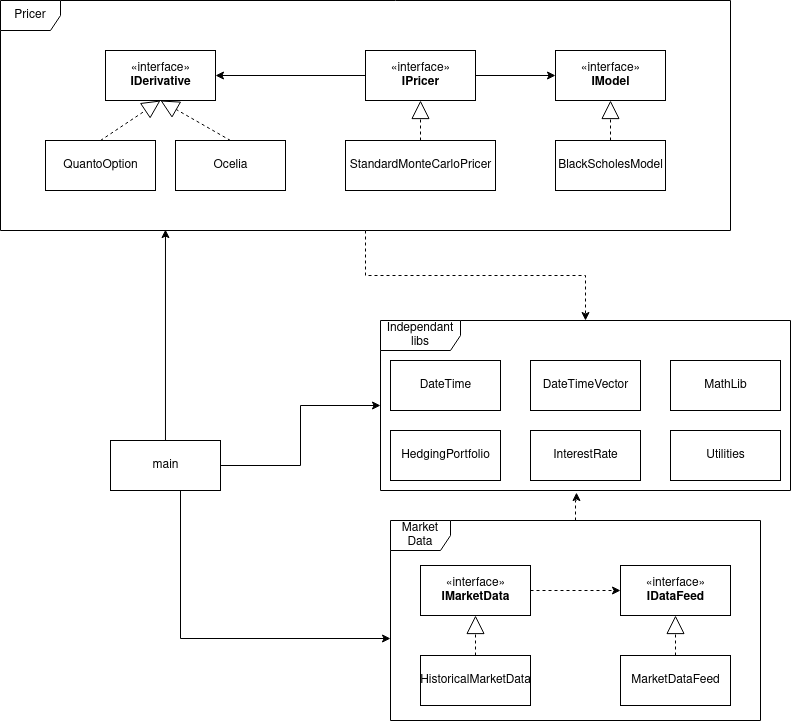

The diagram above was exported from draw.io. Its source (the exported page's mxGraphModel, read from the mxfile embedded in the PNG):
<mxGraphModel dx="796" dy="492" grid="1" gridSize="10" guides="1" tooltips="1" connect="1" arrows="1" fold="1" page="1" pageScale="1" pageWidth="827" pageHeight="1169" math="0" shadow="0">
  <root>
    <mxCell id="WIyWlLk6GJQsqaUBKTNV-0" />
    <mxCell id="WIyWlLk6GJQsqaUBKTNV-1" parent="WIyWlLk6GJQsqaUBKTNV-0" />
    <mxCell id="5Me8mKoe6XR4BWEX253o-0" value="«interface»&lt;br&gt;&lt;b&gt;IDataFeed&lt;/b&gt;" style="html=1;" vertex="1" parent="WIyWlLk6GJQsqaUBKTNV-1">
      <mxGeometry x="650" y="585" width="110" height="50" as="geometry" />
    </mxCell>
    <mxCell id="5Me8mKoe6XR4BWEX253o-2" value="MarketDataFeed" style="html=1;" vertex="1" parent="WIyWlLk6GJQsqaUBKTNV-1">
      <mxGeometry x="650" y="675" width="110" height="50" as="geometry" />
    </mxCell>
    <mxCell id="5Me8mKoe6XR4BWEX253o-3" value="«interface»&lt;br&gt;&lt;b&gt;IDerivative&lt;/b&gt;" style="html=1;" vertex="1" parent="WIyWlLk6GJQsqaUBKTNV-1">
      <mxGeometry x="135" y="70" width="110" height="50" as="geometry" />
    </mxCell>
    <mxCell id="5Me8mKoe6XR4BWEX253o-4" value="Ocelia" style="html=1;" vertex="1" parent="WIyWlLk6GJQsqaUBKTNV-1">
      <mxGeometry x="205" y="160" width="110" height="50" as="geometry" />
    </mxCell>
    <mxCell id="5Me8mKoe6XR4BWEX253o-5" value="QuantoOption" style="html=1;" vertex="1" parent="WIyWlLk6GJQsqaUBKTNV-1">
      <mxGeometry x="75" y="160" width="110" height="50" as="geometry" />
    </mxCell>
    <mxCell id="5Me8mKoe6XR4BWEX253o-6" value="DateTime" style="html=1;" vertex="1" parent="WIyWlLk6GJQsqaUBKTNV-1">
      <mxGeometry x="420" y="380" width="110" height="50" as="geometry" />
    </mxCell>
    <mxCell id="5Me8mKoe6XR4BWEX253o-7" value="DateTimeVector" style="html=1;" vertex="1" parent="WIyWlLk6GJQsqaUBKTNV-1">
      <mxGeometry x="560" y="380" width="110" height="50" as="geometry" />
    </mxCell>
    <mxCell id="5Me8mKoe6XR4BWEX253o-8" value="HedgingPortfolio" style="html=1;" vertex="1" parent="WIyWlLk6GJQsqaUBKTNV-1">
      <mxGeometry x="420" y="450" width="110" height="50" as="geometry" />
    </mxCell>
    <mxCell id="5Me8mKoe6XR4BWEX253o-9" value="InterestRate" style="html=1;" vertex="1" parent="WIyWlLk6GJQsqaUBKTNV-1">
      <mxGeometry x="560" y="450" width="110" height="50" as="geometry" />
    </mxCell>
    <mxCell id="5Me8mKoe6XR4BWEX253o-10" value="MathLib" style="html=1;" vertex="1" parent="WIyWlLk6GJQsqaUBKTNV-1">
      <mxGeometry x="700" y="380" width="110" height="50" as="geometry" />
    </mxCell>
    <mxCell id="5Me8mKoe6XR4BWEX253o-11" value="Utilities" style="html=1;" vertex="1" parent="WIyWlLk6GJQsqaUBKTNV-1">
      <mxGeometry x="700" y="450" width="110" height="50" as="geometry" />
    </mxCell>
    <mxCell id="5Me8mKoe6XR4BWEX253o-29" style="edgeStyle=orthogonalEdgeStyle;rounded=0;orthogonalLoop=1;jettySize=auto;html=1;entryX=0;entryY=0.5;entryDx=0;entryDy=0;dashed=1;" edge="1" parent="WIyWlLk6GJQsqaUBKTNV-1" source="5Me8mKoe6XR4BWEX253o-12" target="5Me8mKoe6XR4BWEX253o-0">
      <mxGeometry relative="1" as="geometry" />
    </mxCell>
    <mxCell id="5Me8mKoe6XR4BWEX253o-12" value="«interface»&lt;br&gt;&lt;b&gt;IMarketData&lt;/b&gt;" style="html=1;" vertex="1" parent="WIyWlLk6GJQsqaUBKTNV-1">
      <mxGeometry x="450" y="585" width="110" height="50" as="geometry" />
    </mxCell>
    <mxCell id="5Me8mKoe6XR4BWEX253o-13" value="HistoricalMarketData" style="html=1;" vertex="1" parent="WIyWlLk6GJQsqaUBKTNV-1">
      <mxGeometry x="450" y="675" width="110" height="50" as="geometry" />
    </mxCell>
    <mxCell id="5Me8mKoe6XR4BWEX253o-14" value="«interface»&lt;br&gt;&lt;b&gt;IModel&lt;/b&gt;" style="html=1;" vertex="1" parent="WIyWlLk6GJQsqaUBKTNV-1">
      <mxGeometry x="585" y="70" width="110" height="50" as="geometry" />
    </mxCell>
    <mxCell id="5Me8mKoe6XR4BWEX253o-15" value="BlackScholesModel" style="html=1;" vertex="1" parent="WIyWlLk6GJQsqaUBKTNV-1">
      <mxGeometry x="585" y="160" width="110" height="50" as="geometry" />
    </mxCell>
    <mxCell id="5Me8mKoe6XR4BWEX253o-25" style="edgeStyle=orthogonalEdgeStyle;rounded=0;orthogonalLoop=1;jettySize=auto;html=1;entryX=1;entryY=0.5;entryDx=0;entryDy=0;" edge="1" parent="WIyWlLk6GJQsqaUBKTNV-1" source="5Me8mKoe6XR4BWEX253o-16" target="5Me8mKoe6XR4BWEX253o-3">
      <mxGeometry relative="1" as="geometry" />
    </mxCell>
    <mxCell id="5Me8mKoe6XR4BWEX253o-26" style="edgeStyle=orthogonalEdgeStyle;rounded=0;orthogonalLoop=1;jettySize=auto;html=1;entryX=0;entryY=0.5;entryDx=0;entryDy=0;" edge="1" parent="WIyWlLk6GJQsqaUBKTNV-1" source="5Me8mKoe6XR4BWEX253o-16" target="5Me8mKoe6XR4BWEX253o-14">
      <mxGeometry relative="1" as="geometry" />
    </mxCell>
    <mxCell id="5Me8mKoe6XR4BWEX253o-16" value="«interface»&lt;br&gt;&lt;b&gt;IPricer&lt;/b&gt;" style="html=1;" vertex="1" parent="WIyWlLk6GJQsqaUBKTNV-1">
      <mxGeometry x="395" y="70" width="110" height="50" as="geometry" />
    </mxCell>
    <mxCell id="5Me8mKoe6XR4BWEX253o-17" value="StandardMonteCarloPricer" style="html=1;" vertex="1" parent="WIyWlLk6GJQsqaUBKTNV-1">
      <mxGeometry x="375" y="160" width="150" height="50" as="geometry" />
    </mxCell>
    <mxCell id="5Me8mKoe6XR4BWEX253o-18" value="" style="endArrow=block;endSize=16;endFill=0;html=1;exitX=0.5;exitY=0;exitDx=0;exitDy=0;entryX=0.5;entryY=1;entryDx=0;entryDy=0;dashed=1;" edge="1" parent="WIyWlLk6GJQsqaUBKTNV-1" source="5Me8mKoe6XR4BWEX253o-2" target="5Me8mKoe6XR4BWEX253o-0">
      <mxGeometry width="160" relative="1" as="geometry">
        <mxPoint x="870" y="805" as="sourcePoint" />
        <mxPoint x="1030" y="805" as="targetPoint" />
      </mxGeometry>
    </mxCell>
    <mxCell id="5Me8mKoe6XR4BWEX253o-19" value="" style="endArrow=block;endSize=16;endFill=0;html=1;exitX=0.5;exitY=0;exitDx=0;exitDy=0;entryX=0.5;entryY=1;entryDx=0;entryDy=0;dashed=1;" edge="1" parent="WIyWlLk6GJQsqaUBKTNV-1" source="5Me8mKoe6XR4BWEX253o-5" target="5Me8mKoe6XR4BWEX253o-3">
      <mxGeometry width="160" relative="1" as="geometry">
        <mxPoint x="-40" y="210" as="sourcePoint" />
        <mxPoint x="-30" y="130" as="targetPoint" />
      </mxGeometry>
    </mxCell>
    <mxCell id="5Me8mKoe6XR4BWEX253o-20" value="" style="endArrow=block;endSize=16;endFill=0;html=1;exitX=0.5;exitY=0;exitDx=0;exitDy=0;entryX=0.5;entryY=1;entryDx=0;entryDy=0;dashed=1;" edge="1" parent="WIyWlLk6GJQsqaUBKTNV-1" source="5Me8mKoe6XR4BWEX253o-4" target="5Me8mKoe6XR4BWEX253o-3">
      <mxGeometry width="160" relative="1" as="geometry">
        <mxPoint x="-30" y="220" as="sourcePoint" />
        <mxPoint x="-20" y="140" as="targetPoint" />
      </mxGeometry>
    </mxCell>
    <mxCell id="5Me8mKoe6XR4BWEX253o-21" value="" style="endArrow=block;endSize=16;endFill=0;html=1;exitX=0.5;exitY=0;exitDx=0;exitDy=0;entryX=0.5;entryY=1;entryDx=0;entryDy=0;dashed=1;" edge="1" parent="WIyWlLk6GJQsqaUBKTNV-1" source="5Me8mKoe6XR4BWEX253o-13" target="5Me8mKoe6XR4BWEX253o-12">
      <mxGeometry width="160" relative="1" as="geometry">
        <mxPoint x="35" y="725" as="sourcePoint" />
        <mxPoint x="45" y="645" as="targetPoint" />
      </mxGeometry>
    </mxCell>
    <mxCell id="5Me8mKoe6XR4BWEX253o-22" value="" style="endArrow=block;endSize=16;endFill=0;html=1;exitX=0.5;exitY=0;exitDx=0;exitDy=0;entryX=0.5;entryY=1;entryDx=0;entryDy=0;dashed=1;" edge="1" parent="WIyWlLk6GJQsqaUBKTNV-1" source="5Me8mKoe6XR4BWEX253o-15" target="5Me8mKoe6XR4BWEX253o-14">
      <mxGeometry width="160" relative="1" as="geometry">
        <mxPoint x="90" y="50" as="sourcePoint" />
        <mxPoint x="100" y="-30" as="targetPoint" />
      </mxGeometry>
    </mxCell>
    <mxCell id="5Me8mKoe6XR4BWEX253o-23" value="" style="endArrow=block;endSize=16;endFill=0;html=1;exitX=0.5;exitY=0;exitDx=0;exitDy=0;entryX=0.5;entryY=1;entryDx=0;entryDy=0;dashed=1;" edge="1" parent="WIyWlLk6GJQsqaUBKTNV-1" source="5Me8mKoe6XR4BWEX253o-17" target="5Me8mKoe6XR4BWEX253o-16">
      <mxGeometry width="160" relative="1" as="geometry">
        <mxPoint x="-70" y="-90" as="sourcePoint" />
        <mxPoint x="-60" y="-170" as="targetPoint" />
      </mxGeometry>
    </mxCell>
    <mxCell id="5Me8mKoe6XR4BWEX253o-31" style="edgeStyle=orthogonalEdgeStyle;rounded=0;orthogonalLoop=1;jettySize=auto;html=1;dashed=1;" edge="1" parent="WIyWlLk6GJQsqaUBKTNV-1" source="5Me8mKoe6XR4BWEX253o-27" target="5Me8mKoe6XR4BWEX253o-28">
      <mxGeometry relative="1" as="geometry" />
    </mxCell>
    <mxCell id="5Me8mKoe6XR4BWEX253o-27" value="Pricer" style="shape=umlFrame;whiteSpace=wrap;html=1;" vertex="1" parent="WIyWlLk6GJQsqaUBKTNV-1">
      <mxGeometry x="30" y="20" width="730" height="230" as="geometry" />
    </mxCell>
    <mxCell id="5Me8mKoe6XR4BWEX253o-28" value="Independant libs" style="shape=umlFrame;whiteSpace=wrap;html=1;width=80;height=30;" vertex="1" parent="WIyWlLk6GJQsqaUBKTNV-1">
      <mxGeometry x="410" y="340" width="410" height="170" as="geometry" />
    </mxCell>
    <mxCell id="5Me8mKoe6XR4BWEX253o-32" style="edgeStyle=orthogonalEdgeStyle;rounded=0;orthogonalLoop=1;jettySize=auto;html=1;entryX=0.478;entryY=1.012;entryDx=0;entryDy=0;entryPerimeter=0;dashed=1;" edge="1" parent="WIyWlLk6GJQsqaUBKTNV-1" source="5Me8mKoe6XR4BWEX253o-30" target="5Me8mKoe6XR4BWEX253o-28">
      <mxGeometry relative="1" as="geometry" />
    </mxCell>
    <mxCell id="5Me8mKoe6XR4BWEX253o-30" value="Market Data" style="shape=umlFrame;whiteSpace=wrap;html=1;" vertex="1" parent="WIyWlLk6GJQsqaUBKTNV-1">
      <mxGeometry x="420" y="540" width="370" height="200" as="geometry" />
    </mxCell>
    <mxCell id="5Me8mKoe6XR4BWEX253o-34" style="edgeStyle=orthogonalEdgeStyle;rounded=0;orthogonalLoop=1;jettySize=auto;html=1;entryX=0.226;entryY=0.996;entryDx=0;entryDy=0;entryPerimeter=0;" edge="1" parent="WIyWlLk6GJQsqaUBKTNV-1" source="5Me8mKoe6XR4BWEX253o-33" target="5Me8mKoe6XR4BWEX253o-27">
      <mxGeometry relative="1" as="geometry" />
    </mxCell>
    <mxCell id="5Me8mKoe6XR4BWEX253o-35" style="edgeStyle=orthogonalEdgeStyle;rounded=0;orthogonalLoop=1;jettySize=auto;html=1;" edge="1" parent="WIyWlLk6GJQsqaUBKTNV-1" source="5Me8mKoe6XR4BWEX253o-33" target="5Me8mKoe6XR4BWEX253o-28">
      <mxGeometry relative="1" as="geometry" />
    </mxCell>
    <mxCell id="5Me8mKoe6XR4BWEX253o-37" style="edgeStyle=orthogonalEdgeStyle;rounded=0;orthogonalLoop=1;jettySize=auto;html=1;entryX=0;entryY=0.59;entryDx=0;entryDy=0;entryPerimeter=0;" edge="1" parent="WIyWlLk6GJQsqaUBKTNV-1" source="5Me8mKoe6XR4BWEX253o-33" target="5Me8mKoe6XR4BWEX253o-30">
      <mxGeometry relative="1" as="geometry">
        <Array as="points">
          <mxPoint x="210" y="658" />
        </Array>
      </mxGeometry>
    </mxCell>
    <mxCell id="5Me8mKoe6XR4BWEX253o-33" value="main" style="html=1;" vertex="1" parent="WIyWlLk6GJQsqaUBKTNV-1">
      <mxGeometry x="140" y="460" width="110" height="50" as="geometry" />
    </mxCell>
  </root>
</mxGraphModel>